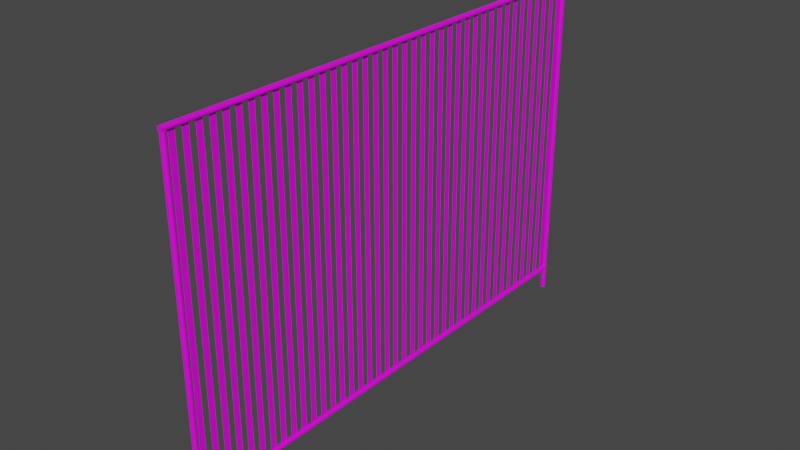 # Source: fence.blend  (saved by Blender 2.90.8; exported with 4.5.12 LTS)
import bpy
from mathutils import Matrix  # noqa: F401  (used for matrix-valued properties, if any)

bpy.ops.wm.read_factory_settings(use_empty=True)
scene = bpy.context.scene
scene.name = 'Scene'

# ---- collections
col_collection = bpy.data.collections.new('Collection'); scene.collection.children.link(col_collection)

# ---- images (referenced by path relative to the original .blend; pixels are not part of the script)
import os
ASSET_DIR = os.environ.get("B2B_ASSET_DIR", "")  # directory of the original .blend (textures are referenced by path, not embedded)
HERE = os.path.dirname(os.path.abspath(__file__))  # packed textures are extracted next to this script under _unpacked/

def load_image(name, relpath, width, height, colorspace="sRGB"):
    """Load a texture the original file referenced (path relative to the .blend, or extracted next to this script)."""
    p = next((c for c in (os.path.join(HERE, relpath), os.path.join(ASSET_DIR, relpath)) if relpath and os.path.exists(c)), "")
    if p:
        img = bpy.data.images.load(p, check_existing=True)
        img.name = name
    else:  # same state as the original file: an image datablock whose file is absent (Cycles renders it pink)
        img = bpy.data.images.new(name, width, height)
        img.source = "FILE"
        img.filepath = "//" + (relpath or name)
    img.colorspace_settings.name = colorspace
    return img
img_cartoon_metal_texture_3_png = load_image('cartoon metal texture_3.png', 'cartoon metal texture_3.png', 1024, 1024, 'sRGB')

# ---- materials (node trees are filled in below, after node groups)
mat_x = bpy.data.materials.new('Материал')
mat_x.use_transparent_shadow = False

# ---- material node trees
mat_x.use_nodes = True; mat_x.node_tree.nodes.clear()
_N = mat_x.node_tree.nodes; _L = mat_x.node_tree.links
n0 = _N.new('ShaderNodeBsdfPrincipled'); n0.name = 'Principled BSDF'; n0.location = (10, 300)
n0.distribution = 'GGX'
n0.subsurface_method = 'BURLEY'
n0.inputs[3].default_value = 1.45
n0.inputs[27].default_value = (0.0, 0.0, 0.0, 1.0)
n0.inputs[28].default_value = 1.0
n1 = _N.new('ShaderNodeOutputMaterial'); n1.name = 'Material Output'; n1.location = (300, 300)
n2 = _N.new('ShaderNodeTexImage'); n2.name = 'Изображение-текстура'; n2.location = (-401, 195)
n2.image = img_cartoon_metal_texture_3_png
_L.new(n0.outputs[0], n1.inputs[0])
_L.new(n2.outputs[0], n0.inputs[0])
n1.is_active_output = True

# ---- world
world_world = bpy.data.worlds.new('World'); scene.world = world_world
world_world.use_nodes = True; world_world.node_tree.nodes.clear()
_N = world_world.node_tree.nodes; _L = world_world.node_tree.links
n0 = _N.new('ShaderNodeOutputWorld'); n0.name = 'World Output'; n0.location = (300, 300)
n1 = _N.new('ShaderNodeBackground'); n1.name = 'Background'; n1.location = (10, 300)
n1.inputs[0].default_value = (0.05088, 0.05088, 0.05088, 1.0)
_L.new(n1.outputs[0], n0.inputs[0])
n0.is_active_output = True
world_world.color = (0.05088, 0.05088, 0.05088)
world_world.use_sun_shadow = False
world_world.sun_shadow_jitter_overblur = 0.0

# ---- meshes
me_plane_002 = bpy.data.meshes.new('Plane.002')
me_plane_002.from_pydata([(-1.618e-06, 24.17, 34.33), (-1.618e-06, 24.17, 2.331), (-1.564e-06, 23.55, 34.33), (-1.564e-06, 23.55, 2.331), (-1.51e-06, 22.94, 34.33), (-1.51e-06, 22.94, 2.331), (-1.457e-06, 22.33, 34.33), (-1.457e-06, 22.33, 2.331), (-1.403e-06, 21.71, 34.33), (-1.403e-06, 21.71, 2.331), (-1.35e-06, 21.1, 34.33), (-1.35e-06, 21.1, 2.331), (-1.296e-06, 20.49, 34.33), (-1.296e-06, 20.49, 2.331), (-1.243e-06, 19.88, 34.33), (-1.243e-06, 19.88, 2.331), (-1.189e-06, 19.26, 34.33), (-1.189e-06, 19.26, 2.331), (-1.135e-06, 18.65, 34.33), (-1.135e-06, 18.65, 2.331), (-1.082e-06, 18.04, 34.33), (-1.082e-06, 18.04, 2.331), (-1.028e-06, 17.42, 34.33), (-1.028e-06, 17.42, 2.331), (-9.747e-07, 16.81, 34.33), (-9.747e-07, 16.81, 2.331), (-9.211e-07, 16.2, 34.33), (-9.211e-07, 16.2, 2.331), (-8.676e-07, 15.59, 34.33), (-8.676e-07, 15.59, 2.331), (-8.14e-07, 14.97, 34.33), (-8.14e-07, 14.97, 2.331), (-7.604e-07, 14.36, 34.33), (-7.604e-07, 14.36, 2.331), (-7.068e-07, 13.75, 34.33), (-7.068e-07, 13.75, 2.331), (-6.533e-07, 13.13, 34.33), (-6.533e-07, 13.13, 2.331), (-5.997e-07, 12.52, 34.33), (-5.997e-07, 12.52, 2.331), (-5.461e-07, 11.91, 34.33), (-5.461e-07, 11.91, 2.331), (-4.925e-07, 11.3, 34.33), (-4.925e-07, 11.3, 2.331), (-4.39e-07, 10.68, 34.33), (-4.39e-07, 10.68, 2.331), (-3.854e-07, 10.07, 34.33), (-3.854e-07, 10.07, 2.331), (-3.318e-07, 9.457, 34.33), (-3.318e-07, 9.457, 2.331), (-2.782e-07, 8.844, 34.33), (-2.782e-07, 8.844, 2.331), (-2.247e-07, 8.232, 34.33), (-2.247e-07, 8.232, 2.331), (-1.711e-07, 7.619, 34.33), (-1.711e-07, 7.619, 2.331), (-1.175e-07, 7.006, 34.33), (-1.175e-07, 7.006, 2.331), (-6.393e-08, 6.393, 34.33), (-6.393e-08, 6.393, 2.331), (-1.035e-08, 5.78, 34.33), (-1.035e-08, 5.78, 2.331), (4.322e-08, 5.167, 34.33), (4.322e-08, 5.167, 2.331), (9.68e-08, 4.555, 34.33), (9.68e-08, 4.555, 2.331), (1.504e-07, 3.942, 34.33), (1.504e-07, 3.942, 2.331), (2.04e-07, 3.329, 34.33), (2.04e-07, 3.329, 2.331), (2.575e-07, 2.716, 34.33), (2.575e-07, 2.716, 2.331), (3.111e-07, 2.103, 34.33), (3.111e-07, 2.103, 2.331), (3.647e-07, 1.49, 34.33), (3.647e-07, 1.49, 2.331), (4.183e-07, 0.8776, 34.33), (4.183e-07, 0.8776, 2.331), (4.718e-07, 0.2648, 34.33), (4.718e-07, 0.2648, 2.331), (5.254e-07, -0.348, 34.33), (5.254e-07, -0.348, 2.331), (5.79e-07, -0.9609, 34.33), (5.79e-07, -0.9609, 2.331), (6.326e-07, -1.574, 34.33), (6.326e-07, -1.574, 2.331), (6.861e-07, -2.187, 34.33), (6.861e-07, -2.187, 2.331), (7.397e-07, -2.799, 34.33), (7.397e-07, -2.799, 2.331), (7.933e-07, -3.412, 34.33), (7.933e-07, -3.412, 2.331), (8.469e-07, -4.025, 34.33), (8.469e-07, -4.025, 2.331), (9.004e-07, -4.638, 34.33), (9.004e-07, -4.638, 2.331), (9.54e-07, -5.251, 34.33), (9.54e-07, -5.251, 2.331), (1.008e-06, -5.864, 34.33), (1.008e-06, -5.864, 2.331), (1.061e-06, -6.476, 34.33), (1.061e-06, -6.476, 2.331), (1.115e-06, -7.089, 34.33), (1.115e-06, -7.089, 2.331), (1.168e-06, -7.702, 34.33), (1.168e-06, -7.702, 2.331), (1.222e-06, -8.315, 34.33), (1.222e-06, -8.315, 2.331), (1.275e-06, -8.928, 34.33), (1.275e-06, -8.928, 2.331), (1.329e-06, -9.541, 34.33), (1.329e-06, -9.541, 2.331), (1.383e-06, -10.15, 34.33), (1.383e-06, -10.15, 2.331), (1.436e-06, -10.77, 34.33), (1.436e-06, -10.77, 2.331), (1.49e-06, -11.38, 34.33), (1.49e-06, -11.38, 2.331), (1.543e-06, -11.99, 34.33), (1.543e-06, -11.99, 2.331), (1.597e-06, -12.6, 34.33), (1.597e-06, -12.6, 2.331), (1.65e-06, -13.22, 34.33), (1.65e-06, -13.22, 2.331), (1.704e-06, -13.83, 34.33), (1.704e-06, -13.83, 2.331), (1.758e-06, -14.44, 34.33), (1.758e-06, -14.44, 2.331), (1.811e-06, -15.06, 34.33), (1.811e-06, -15.06, 2.331), (1.865e-06, -15.67, 34.33), (1.865e-06, -15.67, 2.331), (1.918e-06, -16.28, 34.33), (1.918e-06, -16.28, 2.331), (1.972e-06, -16.89, 34.33), (1.972e-06, -16.89, 2.331), (2.026e-06, -17.51, 34.33), (2.026e-06, -17.51, 2.331), (2.079e-06, -18.12, 34.33), (2.079e-06, -18.12, 2.331), (2.133e-06, -18.73, 34.33), (2.133e-06, -18.73, 2.331), (2.186e-06, -19.35, 34.33), (2.186e-06, -19.35, 2.331), (2.24e-06, -19.96, 34.33), (2.24e-06, -19.96, 2.331), (2.293e-06, -20.57, 34.33), (2.293e-06, -20.57, 2.331), (2.347e-06, -21.18, 34.33), (2.347e-06, -21.18, 2.331), (2.401e-06, -21.8, 34.33), (2.401e-06, -21.8, 2.331), (2.454e-06, -22.41, 34.33), (2.454e-06, -22.41, 2.331), (2.508e-06, -23.02, 34.33), (2.508e-06, -23.02, 2.331), (2.561e-06, -23.64, 34.33), (2.561e-06, -23.64, 2.331), (2.615e-06, -24.25, 34.33), (2.615e-06, -24.25, 2.331), (1.825e-06, -24.87, 34.41), (-2.521e-06, 24.85, 34.41), (-0.0489, -24.87, 34.41), (-0.04891, 24.85, 34.41), (-0.09593, -24.87, 34.39), (-0.09593, 24.85, 34.39), (-0.1393, -24.87, 34.37), (-0.1393, 24.85, 34.37), (-0.1772, -24.87, 34.34), (-0.1773, 24.85, 34.34), (-0.2084, -24.87, 34.3), (-0.2084, 24.85, 34.3), (-0.2316, -24.87, 34.26), (-0.2316, 24.85, 34.26), (-0.2459, -24.87, 34.21), (-0.2459, 24.85, 34.21), (-0.2507, -24.87, 34.16), (-0.2507, 24.85, 34.16), (-0.2459, -24.87, 34.11), (-0.2459, 24.85, 34.11), (-0.2316, -24.87, 34.06), (-0.2316, 24.85, 34.06), (-0.2084, -24.87, 34.02), (-0.2084, 24.85, 34.02), (-0.1772, -24.87, 33.98), (-0.1773, 24.85, 33.98), (-0.1393, -24.87, 33.95), (-0.1393, 24.85, 33.95), (-0.09593, -24.87, 33.93), (-0.09593, 24.85, 33.93), (-0.0489, -24.87, 33.91), (-0.04891, 24.85, 33.91), (1.907e-06, -24.87, 33.91), (-2.439e-06, 24.85, 33.91), (0.04891, -24.87, 33.91), (0.0489, 24.85, 33.91), (0.09593, -24.87, 33.93), (0.09592, 24.85, 33.93), (0.1393, -24.87, 33.95), (0.1393, 24.85, 33.95), (0.1773, -24.87, 33.98), (0.1772, 24.85, 33.98), (0.2084, -24.87, 34.02), (0.2084, 24.85, 34.02), (0.2316, -24.87, 34.06), (0.2316, 24.85, 34.06), (0.2459, -24.87, 34.11), (0.2459, 24.85, 34.11), (0.2507, -24.87, 34.16), (0.2507, 24.85, 34.16), (0.2459, -24.87, 34.21), (0.2459, 24.85, 34.21), (0.2316, -24.87, 34.26), (0.2316, 24.85, 34.26), (0.2084, -24.87, 34.3), (0.2084, 24.85, 34.3), (0.1773, -24.87, 34.34), (0.1772, 24.85, 34.34), (0.1393, -24.87, 34.37), (0.1393, 24.85, 34.37), (0.09593, -24.87, 34.39), (0.09592, 24.85, 34.39), (0.0489, -24.87, 34.41), (0.0489, 24.85, 34.41), (1.785e-06, -24.41, 34.06), (1.785e-06, -24.41, 0.09882), (-0.0489, -24.41, 34.06), (-0.0489, -24.41, 0.09882), (-0.09593, -24.42, 34.06), (-0.09593, -24.42, 0.09882), (-0.1393, -24.45, 34.06), (-0.1393, -24.45, 0.09882), (-0.1772, -24.48, 34.06), (-0.1772, -24.48, 0.09882), (-0.2084, -24.52, 34.06), (-0.2084, -24.52, 0.09882), (-0.2316, -24.56, 34.06), (-0.2316, -24.56, 0.09882), (-0.2459, -24.61, 34.06), (-0.2459, -24.61, 0.09882), (-0.2507, -24.66, 34.06), (-0.2507, -24.66, 0.09882), (-0.2459, -24.71, 34.06), (-0.2459, -24.71, 0.09882), (-0.2316, -24.75, 34.06), (-0.2316, -24.75, 0.09882), (-0.2084, -24.8, 34.06), (-0.2084, -24.8, 0.09882), (-0.1772, -24.83, 34.06), (-0.1772, -24.83, 0.09882), (-0.1393, -24.86, 34.06), (-0.1393, -24.86, 0.09882), (-0.09593, -24.89, 34.06), (-0.09593, -24.89, 0.09882), (-0.0489, -24.9, 34.06), (-0.0489, -24.9, 0.09882), (1.911e-06, -24.91, 34.06), (1.911e-06, -24.91, 0.09882), (0.04891, -24.9, 34.06), (0.04891, -24.9, 0.09882), (0.09593, -24.89, 34.06), (0.09593, -24.89, 0.09882), (0.1393, -24.86, 34.06), (0.1393, -24.86, 0.09882), (0.1773, -24.83, 34.06), (0.1773, -24.83, 0.09882), (0.2084, -24.8, 34.06), (0.2084, -24.8, 0.09882), (0.2316, -24.75, 34.06), (0.2316, -24.75, 0.09882), (0.2459, -24.71, 34.06), (0.2459, -24.71, 0.09882), (0.2507, -24.66, 34.06), (0.2507, -24.66, 0.09882), (0.2459, -24.61, 34.06), (0.2459, -24.61, 0.09882), (0.2316, -24.56, 34.06), (0.2316, -24.56, 0.09882), (0.2084, -24.52, 34.06), (0.2084, -24.52, 0.09882), (0.1773, -24.48, 34.06), (0.1773, -24.48, 0.09882), (0.1393, -24.45, 34.06), (0.1393, -24.45, 0.09882), (0.09593, -24.42, 34.06), (0.09593, -24.42, 0.09882), (0.0489, -24.41, 34.06), (0.0489, -24.41, 0.09882), (-2.518e-06, 24.82, 34.06), (-2.518e-06, 24.82, 0.09882), (-0.04891, 24.81, 34.06), (-0.04891, 24.81, 0.09882), (-0.09593, 24.8, 34.06), (-0.09593, 24.8, 0.09882), (-0.1393, 24.77, 34.06), (-0.1393, 24.77, 0.09882), (-0.1773, 24.74, 34.06), (-0.1773, 24.74, 0.09882), (-0.2084, 24.71, 34.06), (-0.2084, 24.71, 0.09882), (-0.2316, 24.66, 34.06), (-0.2316, 24.66, 0.09882), (-0.2459, 24.62, 34.06), (-0.2459, 24.62, 0.09882), (-0.2507, 24.57, 34.06), (-0.2507, 24.57, 0.09882), (-0.2459, 24.52, 34.06), (-0.2459, 24.52, 0.09882), (-0.2316, 24.47, 34.06), (-0.2316, 24.47, 0.09882), (-0.2084, 24.43, 34.06), (-0.2084, 24.43, 0.09882), (-0.1773, 24.39, 34.06), (-0.1773, 24.39, 0.09882), (-0.1393, 24.36, 34.06), (-0.1393, 24.36, 0.09882), (-0.09593, 24.33, 34.06), (-0.09593, 24.33, 0.09882), (-0.04891, 24.32, 34.06), (-0.04891, 24.32, 0.09882), (-2.392e-06, 24.32, 34.06), (-2.392e-06, 24.32, 0.09882), (0.0489, 24.32, 34.06), (0.0489, 24.32, 0.09882), (0.09592, 24.33, 34.06), (0.09592, 24.33, 0.09882), (0.1393, 24.36, 34.06), (0.1393, 24.36, 0.09882), (0.1772, 24.39, 34.06), (0.1772, 24.39, 0.09882), (0.2084, 24.43, 34.06), (0.2084, 24.43, 0.09882), (0.2316, 24.47, 34.06), (0.2316, 24.47, 0.09882), (0.2459, 24.52, 34.06), (0.2459, 24.52, 0.09882), (0.2507, 24.57, 34.06), (0.2507, 24.57, 0.09882), (0.2459, 24.62, 34.06), (0.2459, 24.62, 0.09882), (0.2316, 24.66, 34.06), (0.2316, 24.66, 0.09882), (0.2084, 24.71, 34.06), (0.2084, 24.71, 0.09882), (0.1772, 24.74, 34.06), (0.1772, 24.74, 0.09882), (0.1393, 24.77, 34.06), (0.1393, 24.77, 0.09882), (0.09592, 24.8, 34.06), (0.09592, 24.8, 0.09882), (0.0489, 24.81, 34.06), (0.0489, 24.81, 0.09882), (1.807e-06, -24.66, 2.667), (-2.497e-06, 24.58, 2.667), (-0.0489, -24.66, 2.662), (-0.04891, 24.58, 2.662), (-0.09593, -24.66, 2.648), (-0.09593, 24.58, 2.648), (-0.1393, -24.66, 2.625), (-0.1393, 24.58, 2.625), (-0.1772, -24.66, 2.594), (-0.1773, 24.58, 2.594), (-0.2084, -24.66, 2.556), (-0.2084, 24.58, 2.556), (-0.2316, -24.66, 2.513), (-0.2316, 24.58, 2.513), (-0.2459, -24.66, 2.465), (-0.2459, 24.58, 2.465), (-0.2507, -24.66, 2.417), (-0.2507, 24.58, 2.417), (-0.2459, -24.66, 2.368), (-0.2459, 24.58, 2.368), (-0.2316, -24.66, 2.321), (-0.2316, 24.58, 2.321), (-0.2084, -24.66, 2.277), (-0.2084, 24.58, 2.277), (-0.1772, -24.66, 2.239), (-0.1773, 24.58, 2.239), (-0.1393, -24.66, 2.208), (-0.1393, 24.58, 2.208), (-0.09593, -24.66, 2.185), (-0.09593, 24.58, 2.185), (-0.0489, -24.66, 2.171), (-0.04891, 24.58, 2.171), (1.889e-06, -24.66, 2.166), (-2.415e-06, 24.58, 2.166), (0.04891, -24.66, 2.171), (0.0489, 24.58, 2.171), (0.09593, -24.66, 2.185), (0.09592, 24.58, 2.185), (0.1393, -24.66, 2.208), (0.1393, 24.58, 2.208), (0.1773, -24.66, 2.239), (0.1772, 24.58, 2.239), (0.2084, -24.66, 2.277), (0.2084, 24.58, 2.277), (0.2316, -24.66, 2.321), (0.2316, 24.58, 2.321), (0.2459, -24.66, 2.368), (0.2459, 24.58, 2.368), (0.2507, -24.66, 2.417), (0.2507, 24.58, 2.417), (0.2459, -24.66, 2.465), (0.2459, 24.58, 2.465), (0.2316, -24.66, 2.513), (0.2316, 24.58, 2.513), (0.2084, -24.66, 2.556), (0.2084, 24.58, 2.556), (0.1773, -24.66, 2.594), (0.1772, 24.58, 2.594), (0.1393, -24.66, 2.625), (0.1393, 24.58, 2.625), (0.09593, -24.66, 2.648), (0.09592, 24.58, 2.648), (0.0489, -24.66, 2.662), (0.0489, 24.58, 2.662)], [], [(0, 1, 3, 2), (4, 5, 7, 6), (8, 9, 11, 10), (12, 13, 15, 14), (16, 17, 19, 18), (20, 21, 23, 22), (24, 25, 27, 26), (28, 29, 31, 30), (32, 33, 35, 34), (36, 37, 39, 38), (40, 41, 43, 42), (44, 45, 47, 46), (48, 49, 51, 50), (52, 53, 55, 54), (56, 57, 59, 58), (60, 61, 63, 62), (64, 65, 67, 66), (68, 69, 71, 70), (72, 73, 75, 74), (76, 77, 79, 78), (80, 81, 83, 82), (84, 85, 87, 86), (88, 89, 91, 90), (92, 93, 95, 94), (96, 97, 99, 98), (100, 101, 103, 102), (104, 105, 107, 106), (108, 109, 111, 110), (112, 113, 115, 114), (116, 117, 119, 118), (120, 121, 123, 122), (124, 125, 127, 126), (128, 129, 131, 130), (132, 133, 135, 134), (136, 137, 139, 138), (140, 141, 143, 142), (144, 145, 147, 146), (148, 149, 151, 150), (152, 153, 155, 154), (156, 157, 159, 158), (160, 161, 163, 162), (162, 163, 165, 164), (164, 165, 167, 166), (166, 167, 169, 168), (168, 169, 171, 170), (170, 171, 173, 172), (172, 173, 175, 174), (174, 175, 177, 176), (176, 177, 179, 178), (178, 179, 181, 180), (180, 181, 183, 182), (182, 183, 185, 184), (184, 185, 187, 186), (186, 187, 189, 188), (188, 189, 191, 190), (190, 191, 193, 192), (192, 193, 195, 194), (194, 195, 197, 196), (196, 197, 199, 198), (198, 199, 201, 200), (200, 201, 203, 202), (202, 203, 205, 204), (204, 205, 207, 206), (206, 207, 209, 208), (208, 209, 211, 210), (210, 211, 213, 212), (212, 213, 215, 214), (214, 215, 217, 216), (216, 217, 219, 218), (218, 219, 221, 220), (163, 161, 223, 221, 219, 217, 215, 213, 211, 209, 207, 205, 203, 201, 199, 197, 195, 193, 191, 189, 187, 185, 183, 181, 179, 177, 175, 173, 171, 169, 167, 165), (220, 221, 223, 222), (222, 223, 161, 160), (160, 162, 164, 166, 168, 170, 172, 174, 176, 178, 180, 182, 184, 186, 188, 190, 192, 194, 196, 198, 200, 202, 204, 206, 208, 210, 212, 214, 216, 218, 220, 222), (224, 225, 227, 226), (226, 227, 229, 228), (228, 229, 231, 230), (230, 231, 233, 232), (232, 233, 235, 234), (234, 235, 237, 236), (236, 237, 239, 238), (238, 239, 241, 240), (240, 241, 243, 242), (242, 243, 245, 244), (244, 245, 247, 246), (246, 247, 249, 248), (248, 249, 251, 250), (250, 251, 253, 252), (252, 253, 255, 254), (254, 255, 257, 256), (256, 257, 259, 258), (258, 259, 261, 260), (260, 261, 263, 262), (262, 263, 265, 264), (264, 265, 267, 266), (266, 267, 269, 268), (268, 269, 271, 270), (270, 271, 273, 272), (272, 273, 275, 274), (274, 275, 277, 276), (276, 277, 279, 278), (278, 279, 281, 280), (280, 281, 283, 282), (282, 283, 285, 284), (227, 225, 287, 285, 283, 281, 279, 277, 275, 273, 271, 269, 267, 265, 263, 261, 259, 257, 255, 253, 251, 249, 247, 245, 243, 241, 239, 237, 235, 233, 231, 229), (284, 285, 287, 286), (286, 287, 225, 224), (224, 226, 228, 230, 232, 234, 236, 238, 240, 242, 244, 246, 248, 250, 252, 254, 256, 258, 260, 262, 264, 266, 268, 270, 272, 274, 276, 278, 280, 282, 284, 286), (288, 289, 291, 290), (290, 291, 293, 292), (292, 293, 295, 294), (294, 295, 297, 296), (296, 297, 299, 298), (298, 299, 301, 300), (300, 301, 303, 302), (302, 303, 305, 304), (304, 305, 307, 306), (306, 307, 309, 308), (308, 309, 311, 310), (310, 311, 313, 312), (312, 313, 315, 314), (314, 315, 317, 316), (316, 317, 319, 318), (318, 319, 321, 320), (320, 321, 323, 322), (322, 323, 325, 324), (324, 325, 327, 326), (326, 327, 329, 328), (328, 329, 331, 330), (330, 331, 333, 332), (332, 333, 335, 334), (334, 335, 337, 336), (336, 337, 339, 338), (338, 339, 341, 340), (340, 341, 343, 342), (342, 343, 345, 344), (344, 345, 347, 346), (346, 347, 349, 348), (291, 289, 351, 349, 347, 345, 343, 341, 339, 337, 335, 333, 331, 329, 327, 325, 323, 321, 319, 317, 315, 313, 311, 309, 307, 305, 303, 301, 299, 297, 295, 293), (348, 349, 351, 350), (350, 351, 289, 288), (288, 290, 292, 294, 296, 298, 300, 302, 304, 306, 308, 310, 312, 314, 316, 318, 320, 322, 324, 326, 328, 330, 332, 334, 336, 338, 340, 342, 344, 346, 348, 350), (352, 353, 355, 354), (354, 355, 357, 356), (356, 357, 359, 358), (358, 359, 361, 360), (360, 361, 363, 362), (362, 363, 365, 364), (364, 365, 367, 366), (366, 367, 369, 368), (368, 369, 371, 370), (370, 371, 373, 372), (372, 373, 375, 374), (374, 375, 377, 376), (376, 377, 379, 378), (378, 379, 381, 380), (380, 381, 383, 382), (382, 383, 385, 384), (384, 385, 387, 386), (386, 387, 389, 388), (388, 389, 391, 390), (390, 391, 393, 392), (392, 393, 395, 394), (394, 395, 397, 396), (396, 397, 399, 398), (398, 399, 401, 400), (400, 401, 403, 402), (402, 403, 405, 404), (404, 405, 407, 406), (406, 407, 409, 408), (408, 409, 411, 410), (410, 411, 413, 412), (355, 353, 415, 413, 411, 409, 407, 405, 403, 401, 399, 397, 395, 393, 391, 389, 387, 385, 383, 381, 379, 377, 375, 373, 371, 369, 367, 365, 363, 361, 359, 357), (412, 413, 415, 414), (414, 415, 353, 352), (352, 354, 356, 358, 360, 362, 364, 366, 368, 370, 372, 374, 376, 378, 380, 382, 384, 386, 388, 390, 392, 394, 396, 398, 400, 402, 404, 406, 408, 410, 412, 414)])
_uv = me_plane_002.uv_layers.new(name='UVMap')
_uv.uv.foreach_set('vector', [0.83, 0.0004861, 0.83, 0.7292, 0.816, 0.7292, 0.816, 0.0004861, 0.4867, 0.0004861, 0.4867, 0.7292, 0.4727, 0.7292, 0.4727, 0.0004861, 0.7563, 0.7292, 0.7563, 0.0004861, 0.7703, 0.0004861, 0.7703, 0.7292, 0.4717, 0.0004861, 0.4717, 0.7292, 0.4578, 0.7292, 0.4578, 0.0004861, 0.4419, 0.0004861, 0.4419, 0.7292, 0.4279, 0.7292, 0.4279, 0.0004861, 0.7862, 0.7292, 0.7862, 0.0004861, 0.8001, 0.0004861, 0.8001, 0.7292, 0.4568, 0.0004861, 0.4568, 0.7292, 0.4429, 0.7292, 0.4429, 0.0004861, 0.6518, 0.7292, 0.6518, 0.0004861, 0.6658, 0.0004861, 0.6658, 0.7292, 0.6817, 0.7292, 0.6817, 0.0004861, 0.6956, 0.0004861, 0.6956, 0.7291, 0.6668, 0.7292, 0.6668, 0.0004861, 0.6807, 0.0004861, 0.6807, 0.7291, 0.7106, 0.0004861, 0.7106, 0.7291, 0.6966, 0.7291, 0.6966, 0.0004861, 0.5314, 0.0004861, 0.5314, 0.7292, 0.5175, 0.7292, 0.5175, 0.0004861, 0.5016, 0.0004861, 0.5016, 0.7292, 0.4876, 0.7292, 0.4876, 0.0004861, 0.7255, 0.0004861, 0.7255, 0.7292, 0.7115, 0.7292, 0.7115, 0.0004861, 0.621, 0.0004861, 0.621, 0.7292, 0.607, 0.7292, 0.6071, 0.0004861, 0.7712, 0.7292, 0.7712, 0.0004861, 0.7852, 0.0004861, 0.7852, 0.7292, 0.6061, 0.0004861, 0.6061, 0.7292, 0.5921, 0.7292, 0.5921, 0.0004861, 0.5165, 0.0004861, 0.5165, 0.7292, 0.5026, 0.7292, 0.5026, 0.0004861, 0.7414, 0.7292, 0.7414, 0.0004861, 0.7553, 0.0004861, 0.7553, 0.7292, 0.6359, 0.0004861, 0.6359, 0.7292, 0.622, 0.7292, 0.622, 0.0004861, 0.5613, 0.0004861, 0.5613, 0.7292, 0.5473, 0.7292, 0.5473, 0.0004861, 0.5762, 0.0004861, 0.5762, 0.7292, 0.5623, 0.7292, 0.5623, 0.0004861, 0.5464, 0.0004861, 0.5464, 0.7292, 0.5324, 0.7292, 0.5324, 0.0004861, 0.6509, 0.0004861, 0.6509, 0.7292, 0.6369, 0.7292, 0.6369, 0.0004861, 0.5912, 0.0004861, 0.5912, 0.7292, 0.5772, 0.7292, 0.5772, 0.0004861, 0.8011, 0.7292, 0.8011, 0.0004861, 0.8151, 0.0004861, 0.8151, 0.7292, 0.7265, 0.7292, 0.7265, 0.0004861, 0.7404, 0.0004861, 0.7404, 0.7292, 0.9195, 0.0004861, 0.9195, 0.7291, 0.9056, 0.7291, 0.9056, 0.0004861, 0.8748, 0.0004861, 0.8748, 0.7291, 0.8608, 0.7291, 0.8608, 0.0004861, 0.8449, 0.0004861, 0.8449, 0.7291, 0.831, 0.7291, 0.831, 0.0004861, 0.8598, 0.0004861, 0.8598, 0.7291, 0.8459, 0.7291, 0.8459, 0.0004861, 0.9046, 0.0004861, 0.9046, 0.7291, 0.8907, 0.7291, 0.8907, 0.0004861, 0.8897, 0.0004861, 0.8897, 0.7291, 0.8757, 0.7291, 0.8757, 0.0004861, 0.9345, 0.0004861, 0.9345, 0.7291, 0.9205, 0.7291, 0.9205, 0.0004861, 0.9494, 0.0004861, 0.9494, 0.7291, 0.9354, 0.7291, 0.9354, 0.0004861, 0.9643, 0.0004861, 0.9643, 0.7291, 0.9504, 0.7291, 0.9504, 0.0004861, 0.9792, 0.0004861, 0.9792, 0.7291, 0.9653, 0.7291, 0.9653, 0.0004861, 0.1808, 0.2709, 0.1808, 0.9995, 0.1668, 0.9995, 0.1668, 0.2709, 0.1659, 0.2709, 0.1659, 0.9995, 0.1519, 0.9995, 0.1519, 0.2709, 0.9942, 0.0004861, 0.9942, 0.7291, 0.9802, 0.7291, 0.9802, 0.0004861, 0.0004861, 0.2709, 0.0004861, 0.002059, 0.005188, 0.002018, 0.005188, 0.2709, 0.005188, 0.2709, 0.005188, 0.002018, 0.009889, 0.001977, 0.009889, 0.2708, 0.009889, 0.2708, 0.009889, 0.001977, 0.01459, 0.001936, 0.01459, 0.2708, 0.01459, 0.2708, 0.01459, 0.001936, 0.01929, 0.001896, 0.01929, 0.2708, 0.01929, 0.2708, 0.01929, 0.001896, 0.02399, 0.001855, 0.02399, 0.2707, 0.02399, 0.2707, 0.02399, 0.001855, 0.0287, 0.001814, 0.0287, 0.2707, 0.0287, 0.2707, 0.0287, 0.001814, 0.0334, 0.001773, 0.0334, 0.2706, 0.0334, 0.2706, 0.0334, 0.001773, 0.0381, 0.001732, 0.0381, 0.2706, 0.0381, 0.2706, 0.0381, 0.001732, 0.0428, 0.001691, 0.0428, 0.2706, 0.0428, 0.2706, 0.0428, 0.001691, 0.0475, 0.001651, 0.0475, 0.2705, 0.0475, 0.2705, 0.0475, 0.001651, 0.0522, 0.00161, 0.0522, 0.2705, 0.0522, 0.2705, 0.0522, 0.00161, 0.05691, 0.001569, 0.05691, 0.2704, 0.05691, 0.2704, 0.05691, 0.001569, 0.06161, 0.001528, 0.06161, 0.2704, 0.06161, 0.2704, 0.06161, 0.001528, 0.06631, 0.001487, 0.06631, 0.2704, 0.06631, 0.2704, 0.06631, 0.001487, 0.07101, 0.001446, 0.07101, 0.2703, 0.07101, 0.2703, 0.07101, 0.001446, 0.07571, 0.001406, 0.07571, 0.2703, 0.07571, 0.2703, 0.07571, 0.001406, 0.08041, 0.001365, 0.08041, 0.2702, 0.08041, 0.2702, 0.08041, 0.001365, 0.08512, 0.001324, 0.08512, 0.2702, 0.08512, 0.2702, 0.08512, 0.001324, 0.08982, 0.001283, 0.08982, 0.2701, 0.08982, 0.2701, 0.08982, 0.001283, 0.09452, 0.001242, 0.09452, 0.2701, 0.09452, 0.2701, 0.09452, 0.001242, 0.09922, 0.001202, 0.09922, 0.2701, 0.09922, 0.2701, 0.09922, 0.001202, 0.1039, 0.001161, 0.1039, 0.27, 0.1039, 0.27, 0.1039, 0.001161, 0.1086, 0.00112, 0.1086, 0.27, 0.1086, 0.27, 0.1086, 0.00112, 0.1133, 0.001079, 0.1133, 0.2699, 0.1133, 0.2699, 0.1133, 0.001079, 0.118, 0.001038, 0.118, 0.2699, 0.118, 0.2699, 0.118, 0.001038, 0.1227, 0.0009974, 0.1227, 0.2699, 0.1227, 0.2699, 0.1227, 0.0009974, 0.1274, 0.0009566, 0.1274, 0.2698, 0.1274, 0.2698, 0.1274, 0.0009566, 0.1321, 0.0009158, 0.1321, 0.2698, 0.1321, 0.2698, 0.1321, 0.0009158, 0.1368, 0.0008749, 0.1368, 0.2697, 0.1368, 0.2697, 0.1368, 0.0008749, 0.1415, 0.0008341, 0.1415, 0.2697, 0.2702, 0.2721, 0.2711, 0.2715, 0.2721, 0.2711, 0.2732, 0.2709, 0.2743, 0.2709, 0.2754, 0.2711, 0.2765, 0.2715, 0.2774, 0.2721, 0.2782, 0.2729, 0.2788, 0.2738, 0.2792, 0.2749, 0.2795, 0.276, 0.2795, 0.2771, 0.2792, 0.2782, 0.2788, 0.2792, 0.2782, 0.2802, 0.2774, 0.2809, 0.2765, 0.2816, 0.2754, 0.282, 0.2743, 0.2822, 0.2732, 0.2822, 0.2721, 0.282, 0.2711, 0.2816, 0.2702, 0.2809, 0.2694, 0.2802, 0.2687, 0.2792, 0.2683, 0.2782, 0.2681, 0.2771, 0.2681, 0.276, 0.2683, 0.2749, 0.2687, 0.2738, 0.2694, 0.2729, 0.1415, 0.2697, 0.1415, 0.0008341, 0.1462, 0.0007933, 0.1462, 0.2697, 0.1462, 0.2697, 0.1462, 0.0007933, 0.1509, 0.0007524, 0.1509, 0.2696, 0.2218, 0.2816, 0.2208, 0.2809, 0.22, 0.2802, 0.2194, 0.2792, 0.219, 0.2782, 0.2188, 0.2771, 0.2188, 0.276, 0.219, 0.2749, 0.2194, 0.2738, 0.22, 0.2729, 0.2208, 0.2721, 0.2218, 0.2715, 0.2228, 0.2711, 0.2239, 0.2709, 0.225, 0.2709, 0.2261, 0.2711, 0.2271, 0.2715, 0.2281, 0.2721, 0.2289, 0.2729, 0.2295, 0.2738, 0.2299, 0.2749, 0.2301, 0.276, 0.2301, 0.2771, 0.2299, 0.2782, 0.2295, 0.2792, 0.2289, 0.2802, 0.2281, 0.2809, 0.2271, 0.2816, 0.2261, 0.282, 0.225, 0.2822, 0.2239, 0.2822, 0.2228, 0.282, 0.3648, 0.2257, 0.3648, 0.4484, 0.3609, 0.4484, 0.3609, 0.2258, 0.3609, 0.2258, 0.3609, 0.4484, 0.357, 0.4485, 0.357, 0.2258, 0.357, 0.2258, 0.357, 0.4485, 0.3531, 0.4485, 0.3531, 0.2258, 0.3531, 0.2258, 0.3531, 0.4485, 0.3492, 0.4485, 0.3492, 0.2259, 0.3492, 0.2259, 0.3492, 0.4485, 0.3453, 0.4486, 0.3453, 0.2259, 0.3453, 0.2259, 0.3453, 0.4486, 0.3415, 0.4486, 0.3415, 0.2259, 0.3415, 0.2259, 0.3415, 0.4486, 0.3376, 0.4486, 0.3376, 0.226, 0.3376, 0.226, 0.3376, 0.4486, 0.3337, 0.4487, 0.3337, 0.226, 0.3337, 0.226, 0.3337, 0.4487, 0.3298, 0.4487, 0.3298, 0.226, 0.3298, 0.226, 0.3298, 0.4487, 0.3259, 0.4487, 0.3259, 0.2261, 0.3259, 0.2261, 0.3259, 0.4487, 0.322, 0.4488, 0.322, 0.2261, 0.322, 0.2261, 0.322, 0.4488, 0.3181, 0.4488, 0.3181, 0.2261, 0.3181, 0.2261, 0.3181, 0.4488, 0.3143, 0.4488, 0.3143, 0.2262, 0.3143, 0.2262, 0.3143, 0.4488, 0.3104, 0.4489, 0.3104, 0.2262, 0.3104, 0.2262, 0.3104, 0.4489, 0.3065, 0.4489, 0.3065, 0.2262, 0.3065, 0.2262, 0.3065, 0.4489, 0.3026, 0.4489, 0.3026, 0.2263, 0.427, 0.2252, 0.427, 0.4479, 0.4231, 0.4479, 0.4231, 0.2252, 0.4231, 0.2252, 0.4231, 0.4479, 0.4192, 0.4479, 0.4192, 0.2253, 0.4192, 0.2253, 0.4192, 0.4479, 0.4153, 0.448, 0.4153, 0.2253, 0.4153, 0.2253, 0.4153, 0.448, 0.4114, 0.448, 0.4114, 0.2253, 0.4114, 0.2253, 0.4114, 0.448, 0.4075, 0.448, 0.4075, 0.2254, 0.4075, 0.2254, 0.4075, 0.448, 0.4036, 0.4481, 0.4036, 0.2254, 0.4036, 0.2254, 0.4036, 0.4481, 0.3998, 0.4481, 0.3998, 0.2254, 0.3998, 0.2254, 0.3998, 0.4481, 0.3959, 0.4481, 0.3959, 0.2255, 0.3959, 0.2255, 0.3959, 0.4481, 0.392, 0.4482, 0.392, 0.2255, 0.392, 0.2255, 0.392, 0.4482, 0.3881, 0.4482, 0.3881, 0.2255, 0.3881, 0.2255, 0.3881, 0.4482, 0.3842, 0.4482, 0.3842, 0.2256, 0.3842, 0.2256, 0.3842, 0.4482, 0.3803, 0.4483, 0.3803, 0.2256, 0.3803, 0.2256, 0.3803, 0.4483, 0.3764, 0.4483, 0.3764, 0.2256, 0.3764, 0.2256, 0.3764, 0.4483, 0.3726, 0.4483, 0.3726, 0.2257, 0.2651, 0.2809, 0.2641, 0.2816, 0.2631, 0.282, 0.262, 0.2822, 0.2609, 0.2822, 0.2598, 0.282, 0.2587, 0.2816, 0.2578, 0.2809, 0.257, 0.2802, 0.2564, 0.2792, 0.256, 0.2782, 0.2558, 0.2771, 0.2558, 0.276, 0.256, 0.2749, 0.2564, 0.2738, 0.257, 0.2729, 0.2578, 0.2721, 0.2587, 0.2715, 0.2598, 0.2711, 0.2609, 0.2709, 0.262, 0.2709, 0.2631, 0.2711, 0.2641, 0.2715, 0.2651, 0.2721, 0.2659, 0.2729, 0.2665, 0.2738, 0.2669, 0.2749, 0.2671, 0.276, 0.2671, 0.2771, 0.2669, 0.2782, 0.2665, 0.2792, 0.2659, 0.2802, 0.3726, 0.2257, 0.3726, 0.4483, 0.3687, 0.4484, 0.3687, 0.2257, 0.3687, 0.2257, 0.3687, 0.4484, 0.3648, 0.4484, 0.3648, 0.2257, 0.1962, 0.2721, 0.1971, 0.2715, 0.1981, 0.2711, 0.1992, 0.2709, 0.2003, 0.2709, 0.2014, 0.2711, 0.2025, 0.2715, 0.2034, 0.2721, 0.2042, 0.2729, 0.2048, 0.2738, 0.2052, 0.2749, 0.2055, 0.276, 0.2055, 0.2771, 0.2052, 0.2782, 0.2048, 0.2792, 0.2042, 0.2802, 0.2034, 0.2809, 0.2025, 0.2816, 0.2014, 0.282, 0.2003, 0.2822, 0.1992, 0.2822, 0.1981, 0.282, 0.1971, 0.2816, 0.1962, 0.2809, 0.1954, 0.2802, 0.1947, 0.2792, 0.1943, 0.2782, 0.1941, 0.2771, 0.1941, 0.276, 0.1943, 0.2749, 0.1947, 0.2738, 0.1954, 0.2729, 0.427, 0.0004861, 0.427, 0.2231, 0.4231, 0.2232, 0.4231, 0.0005198, 0.4231, 0.0005198, 0.4231, 0.2232, 0.4192, 0.2232, 0.4192, 0.0005534, 0.4192, 0.0005534, 0.4192, 0.2232, 0.4153, 0.2232, 0.4153, 0.0005872, 0.4153, 0.0005872, 0.4153, 0.2232, 0.4114, 0.2233, 0.4114, 0.0006209, 0.4114, 0.0006209, 0.4114, 0.2233, 0.4075, 0.2233, 0.4075, 0.0006545, 0.4075, 0.0006545, 0.4075, 0.2233, 0.4036, 0.2233, 0.4036, 0.0006882, 0.4036, 0.0006882, 0.4036, 0.2233, 0.3998, 0.2234, 0.3998, 0.0007219, 0.3998, 0.0007219, 0.3998, 0.2234, 0.3959, 0.2234, 0.3959, 0.0007556, 0.3959, 0.0007556, 0.3959, 0.2234, 0.392, 0.2234, 0.392, 0.0007893, 0.392, 0.0007893, 0.392, 0.2234, 0.3881, 0.2235, 0.3881, 0.000823, 0.3881, 0.000823, 0.3881, 0.2235, 0.3842, 0.2235, 0.3842, 0.0008567, 0.3842, 0.0008567, 0.3842, 0.2235, 0.3803, 0.2235, 0.3803, 0.0008904, 0.3803, 0.0008904, 0.3803, 0.2235, 0.3764, 0.2236, 0.3764, 0.000924, 0.3764, 0.000924, 0.3764, 0.2236, 0.3726, 0.2236, 0.3726, 0.0009577, 0.3726, 0.0009577, 0.3726, 0.2236, 0.3687, 0.2236, 0.3687, 0.0009914, 0.3687, 0.0009914, 0.3687, 0.2236, 0.3648, 0.2237, 0.3648, 0.001025, 0.3648, 0.001025, 0.3648, 0.2237, 0.3609, 0.2237, 0.3609, 0.001059, 0.3609, 0.001059, 0.3609, 0.2237, 0.357, 0.2238, 0.357, 0.001093, 0.357, 0.001093, 0.357, 0.2238, 0.3531, 0.2238, 0.3531, 0.001126, 0.3531, 0.001126, 0.3531, 0.2238, 0.3492, 0.2238, 0.3492, 0.00116, 0.3492, 0.00116, 0.3492, 0.2238, 0.3453, 0.2239, 0.3453, 0.001194, 0.3453, 0.001194, 0.3453, 0.2239, 0.3415, 0.2239, 0.3415, 0.001227, 0.3415, 0.001227, 0.3415, 0.2239, 0.3376, 0.2239, 0.3376, 0.001261, 0.3376, 0.001261, 0.3376, 0.2239, 0.3337, 0.224, 0.3337, 0.001295, 0.3337, 0.001295, 0.3337, 0.224, 0.3298, 0.224, 0.3298, 0.001328, 0.3298, 0.001328, 0.3298, 0.224, 0.3259, 0.224, 0.3259, 0.001362, 0.3259, 0.001362, 0.3259, 0.224, 0.322, 0.2241, 0.322, 0.001396, 0.322, 0.001396, 0.322, 0.2241, 0.3181, 0.2241, 0.3181, 0.001429, 0.3181, 0.001429, 0.3181, 0.2241, 0.3143, 0.2241, 0.3143, 0.001463, 0.3143, 0.001463, 0.3143, 0.2241, 0.3104, 0.2242, 0.3104, 0.001497, 0.2508, 0.2711, 0.2518, 0.2715, 0.2527, 0.2721, 0.2535, 0.2729, 0.2541, 0.2738, 0.2546, 0.2749, 0.2548, 0.276, 0.2548, 0.2771, 0.2546, 0.2782, 0.2541, 0.2792, 0.2535, 0.2802, 0.2527, 0.2809, 0.2518, 0.2816, 0.2508, 0.282, 0.2497, 0.2822, 0.2485, 0.2822, 0.2475, 0.282, 0.2464, 0.2816, 0.2455, 0.2809, 0.2447, 0.2802, 0.2441, 0.2792, 0.2436, 0.2782, 0.2434, 0.2771, 0.2434, 0.276, 0.2436, 0.2749, 0.2441, 0.2738, 0.2447, 0.2729, 0.2455, 0.2721, 0.2464, 0.2715, 0.2475, 0.2711, 0.2485, 0.2709, 0.2497, 0.2709, 0.3104, 0.001497, 0.3104, 0.2242, 0.3065, 0.2242, 0.3065, 0.00153, 0.3065, 0.00153, 0.3065, 0.2242, 0.3026, 0.2242, 0.3026, 0.001564, 0.1858, 0.2711, 0.1869, 0.2709, 0.188, 0.2709, 0.1891, 0.2711, 0.1901, 0.2715, 0.1911, 0.2721, 0.1919, 0.2729, 0.1925, 0.2738, 0.1929, 0.2749, 0.1931, 0.276, 0.1931, 0.2771, 0.1929, 0.2782, 0.1925, 0.2792, 0.1919, 0.2802, 0.1911, 0.2809, 0.1901, 0.2816, 0.1891, 0.282, 0.188, 0.2822, 0.1869, 0.2822, 0.1858, 0.282, 0.1848, 0.2816, 0.1838, 0.2809, 0.183, 0.2802, 0.1824, 0.2792, 0.182, 0.2782, 0.1818, 0.2771, 0.1818, 0.276, 0.182, 0.2749, 0.1824, 0.2738, 0.183, 0.2729, 0.1838, 0.2721, 0.1848, 0.2715, 0.2268, 0.001137, 0.2268, 0.2692, 0.2221, 0.2693, 0.2221, 0.001178, 0.2221, 0.001178, 0.2221, 0.2693, 0.2174, 0.2693, 0.2174, 0.001218, 0.2174, 0.001218, 0.2174, 0.2693, 0.2127, 0.2693, 0.2127, 0.001259, 0.2127, 0.001259, 0.2127, 0.2693, 0.2081, 0.2694, 0.2081, 0.0013, 0.2081, 0.0013, 0.2081, 0.2694, 0.2034, 0.2694, 0.2034, 0.001341, 0.2034, 0.001341, 0.2034, 0.2694, 0.1987, 0.2695, 0.1987, 0.001381, 0.1987, 0.001381, 0.1987, 0.2695, 0.194, 0.2695, 0.194, 0.001422, 0.194, 0.001422, 0.194, 0.2695, 0.1893, 0.2696, 0.1893, 0.001463, 0.1893, 0.001463, 0.1893, 0.2696, 0.1847, 0.2696, 0.1847, 0.001503, 0.1847, 0.001503, 0.1847, 0.2696, 0.18, 0.2696, 0.18, 0.001544, 0.18, 0.001544, 0.18, 0.2696, 0.1753, 0.2697, 0.1753, 0.001585, 0.1753, 0.001585, 0.1753, 0.2697, 0.1706, 0.2697, 0.1706, 0.001625, 0.1706, 0.001625, 0.1706, 0.2697, 0.1659, 0.2698, 0.1659, 0.001666, 0.1659, 0.001666, 0.1659, 0.2698, 0.1613, 0.2698, 0.1613, 0.001707, 0.1613, 0.001707, 0.1613, 0.2698, 0.1566, 0.2698, 0.1566, 0.001747, 0.1566, 0.001747, 0.1566, 0.2698, 0.1519, 0.2699, 0.1519, 0.001788, 0.3016, 0.0004861, 0.3016, 0.2686, 0.297, 0.2686, 0.297, 0.0005267, 0.297, 0.0005267, 0.297, 0.2686, 0.2923, 0.2687, 0.2923, 0.0005674, 0.2923, 0.0005674, 0.2923, 0.2687, 0.2876, 0.2687, 0.2876, 0.0006082, 0.2876, 0.0006082, 0.2876, 0.2687, 0.2829, 0.2687, 0.2829, 0.0006488, 0.2829, 0.0006488, 0.2829, 0.2687, 0.2782, 0.2688, 0.2782, 0.0006895, 0.2782, 0.0006895, 0.2782, 0.2688, 0.2736, 0.2688, 0.2736, 0.0007302, 0.2736, 0.0007302, 0.2736, 0.2688, 0.2689, 0.2689, 0.2689, 0.0007709, 0.2689, 0.0007709, 0.2689, 0.2689, 0.2642, 0.2689, 0.2642, 0.0008116, 0.2642, 0.0008116, 0.2642, 0.2689, 0.2595, 0.2689, 0.2595, 0.0008523, 0.2595, 0.0008523, 0.2595, 0.2689, 0.2548, 0.269, 0.2548, 0.0008929, 0.2548, 0.0008929, 0.2548, 0.269, 0.2502, 0.269, 0.2502, 0.0009336, 0.2502, 0.0009336, 0.2502, 0.269, 0.2455, 0.2691, 0.2455, 0.0009743, 0.2455, 0.0009743, 0.2455, 0.2691, 0.2408, 0.2691, 0.2408, 0.001015, 0.2408, 0.001015, 0.2408, 0.2691, 0.2361, 0.2691, 0.2361, 0.001056, 0.2384, 0.2711, 0.2395, 0.2715, 0.2404, 0.2721, 0.2412, 0.2729, 0.2418, 0.2738, 0.2422, 0.2749, 0.2425, 0.276, 0.2425, 0.2771, 0.2422, 0.2782, 0.2418, 0.2792, 0.2412, 0.2802, 0.2404, 0.2809, 0.2395, 0.2816, 0.2384, 0.282, 0.2373, 0.2822, 0.2362, 0.2822, 0.2351, 0.282, 0.2341, 0.2816, 0.2332, 0.2809, 0.2324, 0.2802, 0.2317, 0.2792, 0.2313, 0.2782, 0.2311, 0.2771, 0.2311, 0.276, 0.2313, 0.2749, 0.2317, 0.2738, 0.2324, 0.2729, 0.2332, 0.2721, 0.2341, 0.2715, 0.2351, 0.2711, 0.2362, 0.2709, 0.2373, 0.2709, 0.2361, 0.001056, 0.2361, 0.2691, 0.2315, 0.2692, 0.2315, 0.001096, 0.2315, 0.001096, 0.2315, 0.2692, 0.2268, 0.2692, 0.2268, 0.001137, 0.2094, 0.2715, 0.2105, 0.2711, 0.2116, 0.2709, 0.2127, 0.2709, 0.2138, 0.2711, 0.2148, 0.2715, 0.2157, 0.2721, 0.2165, 0.2729, 0.2171, 0.2738, 0.2176, 0.2749, 0.2178, 0.276, 0.2178, 0.2771, 0.2176, 0.2782, 0.2171, 0.2792, 0.2165, 0.2802, 0.2157, 0.2809, 0.2148, 0.2816, 0.2138, 0.282, 0.2127, 0.2822, 0.2116, 0.2822, 0.2105, 0.282, 0.2094, 0.2816, 0.2085, 0.2809, 0.2077, 0.2802, 0.2071, 0.2792, 0.2066, 0.2782, 0.2064, 0.2771, 0.2064, 0.276, 0.2066, 0.2749, 0.2071, 0.2738, 0.2077, 0.2729, 0.2085, 0.2721])
me_plane_002.materials.append(mat_x)
me_plane_002.use_remesh_fix_poles = True
me_plane_002.use_remesh_preserve_attributes = False
me_plane_002.use_mirror_vertex_groups = False
me_plane_002.update()

# ---- objects
ob_plane = bpy.data.objects.new('Plane', me_plane_002)

# ---- transforms, parenting, visibility, modifiers, constraints
ob_plane.location = (0.0, 0.0, 0.0)
ob_plane.lineart.crease_threshold = 0.0

# ---- collection membership
col_collection.objects.link(ob_plane)

# ---- scene / render settings (as saved in the file)
scene.frame_start = 1; scene.frame_end = 250; scene.frame_set(1)
scene.render.engine = 'BLENDER_EEVEE_NEXT'
scene.cycles.use_denoising = False
scene.cycles.samples = 128
scene.cycles.sampling_pattern = 'TABULATED_SOBOL'
scene.cycles.use_adaptive_sampling = False
scene.cycles.use_light_tree = False
scene.view_settings.view_transform = 'Filmic'
bpy.context.view_layer.update()

# ---- added for rendering (the .blend has no active camera and no usable light): camera, sun
cam_auto = bpy.data.cameras.new('AutoCamera')
cam_auto.lens = 50.0
cam_auto.sensor_width = 36.0
cam_auto.clip_end = 1000.0
ob_auto_camera = bpy.data.objects.new('AutoCamera', cam_auto)
scene.collection.objects.link(ob_auto_camera)
ob_auto_camera.location = (55.9218, -67.1353, 61.9922)
ob_auto_camera.rotation_euler = (1.09748, -7.21219e-08, 0.694738)
scene.camera = ob_auto_camera
light_auto_sun = bpy.data.lights.new('AutoSun', 'SUN')
light_auto_sun.energy = 3.0
light_auto_sun.angle = 0.0523599
ob_auto_sun = bpy.data.objects.new('AutoSun', light_auto_sun)
scene.collection.objects.link(ob_auto_sun)
ob_auto_sun.rotation_euler = (0.872665, 0.174533, 0.523599)
bpy.context.view_layer.update()
